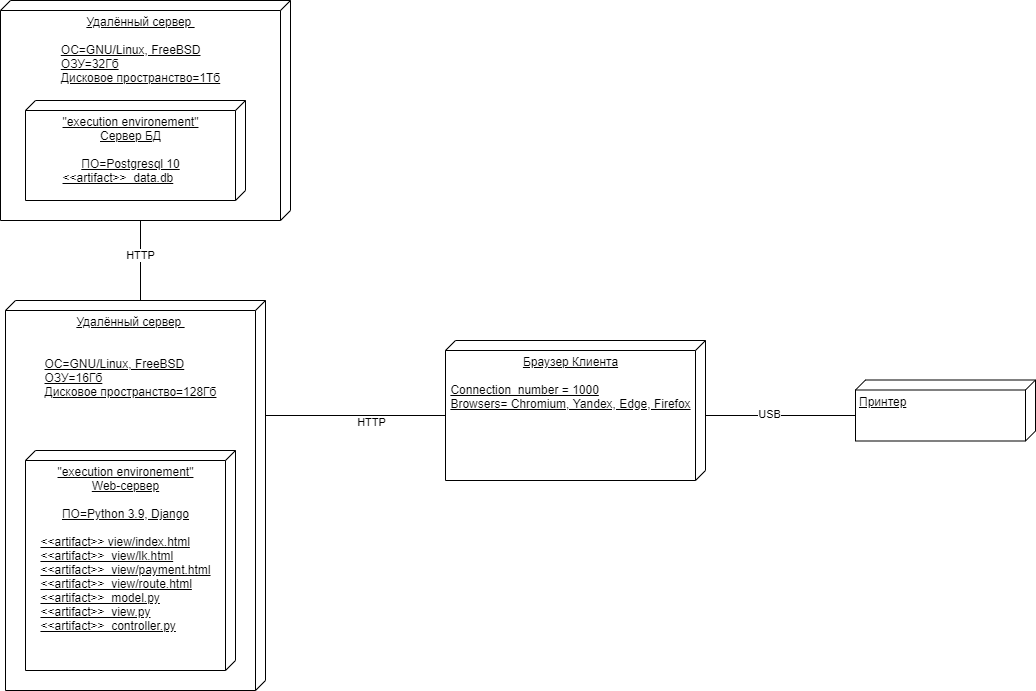

The diagram above was exported from draw.io. Its source (the exported page's mxGraphModel, read from the mxfile embedded in the PNG):
<mxGraphModel dx="974" dy="616" grid="1" gridSize="10" guides="1" tooltips="1" connect="1" arrows="1" fold="1" page="1" pageScale="1" pageWidth="827" pageHeight="1169" math="0" shadow="0">
  <root>
    <mxCell id="0" />
    <mxCell id="1" parent="0" />
    <mxCell id="2" value="Удалённый сервер&amp;nbsp;&lt;br&gt;&lt;br&gt;&lt;div style=&quot;text-align: left&quot;&gt;&lt;br style=&quot;text-align: center&quot;&gt;&lt;div&gt;ОС=GNU/Linux, FreeBSD&lt;/div&gt;&lt;div&gt;ОЗУ=16Гб&lt;/div&gt;&lt;div&gt;Дисковое пространство=128Гб&lt;/div&gt;&lt;/div&gt;&lt;div style=&quot;text-align: left&quot;&gt;&lt;br&gt;&lt;/div&gt;" style="verticalAlign=top;align=center;spacingTop=8;spacingLeft=2;spacingRight=12;shape=cube;size=10;direction=south;fontStyle=4;html=1;" vertex="1" parent="1">
      <mxGeometry x="205" y="310" width="260" height="390" as="geometry" />
    </mxCell>
    <mxCell id="3" value="Удалённый сервер&amp;nbsp;&lt;br&gt;&lt;br&gt;&lt;div style=&quot;text-align: left&quot;&gt;ОС=GNU/Linux, FreeBSD&lt;/div&gt;&lt;div style=&quot;text-align: left&quot;&gt;ОЗУ=32Гб&lt;/div&gt;&lt;div style=&quot;text-align: left&quot;&gt;Дисковое пространство=1Тб&lt;/div&gt;" style="verticalAlign=top;align=center;spacingTop=8;spacingLeft=2;spacingRight=12;shape=cube;size=10;direction=south;fontStyle=4;html=1;" vertex="1" parent="1">
      <mxGeometry x="200" y="10" width="290" height="220" as="geometry" />
    </mxCell>
    <mxCell id="4" style="edgeStyle=orthogonalEdgeStyle;rounded=0;orthogonalLoop=1;jettySize=auto;html=1;exitX=0;exitY=0;exitDx=220;exitDy=150;exitPerimeter=0;entryX=0;entryY=0;entryDx=0;entryDy=125;entryPerimeter=0;endArrow=none;endFill=0;" edge="1" source="3" target="2" parent="1">
      <mxGeometry relative="1" as="geometry" />
    </mxCell>
    <mxCell id="5" value="HTTP" style="edgeLabel;html=1;align=center;verticalAlign=middle;resizable=0;points=[];" vertex="1" connectable="0" parent="4">
      <mxGeometry x="-0.1569" y="-1" relative="1" as="geometry">
        <mxPoint as="offset" />
      </mxGeometry>
    </mxCell>
    <mxCell id="6" value="&quot;execution environement&quot;&lt;br&gt;Сервер БД&lt;br&gt;&lt;br&gt;&lt;div&gt;ПО=Postgresql 10&lt;br&gt;&lt;/div&gt;&lt;div style=&quot;text-align: left&quot;&gt;&lt;span&gt;&amp;lt;&amp;lt;artifact&amp;gt;&amp;gt;&amp;nbsp; data.db&lt;/span&gt;&lt;br&gt;&lt;/div&gt;" style="verticalAlign=top;align=center;spacingTop=8;spacingLeft=2;spacingRight=12;shape=cube;size=10;direction=south;fontStyle=4;html=1;" vertex="1" parent="1">
      <mxGeometry x="225" y="110" width="220" height="100" as="geometry" />
    </mxCell>
    <mxCell id="7" style="edgeStyle=orthogonalEdgeStyle;rounded=0;orthogonalLoop=1;jettySize=auto;html=1;exitX=0;exitY=0;exitDx=115;exitDy=0;exitPerimeter=0;entryX=0;entryY=0;entryDx=75;entryDy=260;entryPerimeter=0;endArrow=none;endFill=0;" edge="1" source="2" target="12" parent="1">
      <mxGeometry relative="1" as="geometry" />
    </mxCell>
    <mxCell id="8" value="HTTP" style="edgeLabel;html=1;align=center;verticalAlign=middle;resizable=0;points=[];" vertex="1" connectable="0" parent="7">
      <mxGeometry x="0.1643" y="-6" relative="1" as="geometry">
        <mxPoint as="offset" />
      </mxGeometry>
    </mxCell>
    <mxCell id="9" value="&quot;execution environement&quot;&lt;br&gt;Web-сервер&lt;br&gt;&lt;br&gt;&lt;span style=&quot;text-align: left&quot;&gt;ПО=Python 3.9, Django&lt;/span&gt;&lt;br&gt;&lt;br&gt;&lt;div style=&quot;text-align: left&quot;&gt;&amp;lt;&amp;lt;artifact&amp;gt;&amp;gt; view/index.html&lt;/div&gt;&lt;div style=&quot;text-align: left&quot;&gt;&amp;lt;&amp;lt;artifact&amp;gt;&amp;gt;&amp;nbsp; view/lk.html&lt;/div&gt;&lt;div style=&quot;text-align: left&quot;&gt;&amp;lt;&amp;lt;artifact&amp;gt;&amp;gt;&amp;nbsp; view/payment.html&lt;br&gt;&lt;/div&gt;&lt;div style=&quot;text-align: left&quot;&gt;&amp;lt;&amp;lt;artifact&amp;gt;&amp;gt;&amp;nbsp; view/route.html&lt;br&gt;&lt;/div&gt;&lt;div style=&quot;text-align: left&quot;&gt;&amp;lt;&amp;lt;artifact&amp;gt;&amp;gt;&amp;nbsp; model.py&lt;br&gt;&lt;/div&gt;&lt;div style=&quot;text-align: left&quot;&gt;&amp;lt;&amp;lt;artifact&amp;gt;&amp;gt;&amp;nbsp; view.py&lt;br&gt;&lt;/div&gt;&lt;div style=&quot;text-align: left&quot;&gt;&amp;lt;&amp;lt;artifact&amp;gt;&amp;gt;&amp;nbsp; controller.py&lt;br&gt;&lt;/div&gt;" style="verticalAlign=top;align=center;spacingTop=8;spacingLeft=2;spacingRight=12;shape=cube;size=10;direction=south;fontStyle=4;html=1;" vertex="1" parent="1">
      <mxGeometry x="225" y="460" width="210" height="220" as="geometry" />
    </mxCell>
    <mxCell id="10" style="edgeStyle=orthogonalEdgeStyle;rounded=0;orthogonalLoop=1;jettySize=auto;html=1;exitX=0;exitY=0;exitDx=75;exitDy=0;exitPerimeter=0;entryX=0;entryY=0;entryDx=35.5;entryDy=180;entryPerimeter=0;endArrow=none;endFill=0;" edge="1" source="12" target="13" parent="1">
      <mxGeometry relative="1" as="geometry" />
    </mxCell>
    <mxCell id="11" value="USB" style="edgeLabel;html=1;align=center;verticalAlign=middle;resizable=0;points=[];" vertex="1" connectable="0" parent="10">
      <mxGeometry x="-0.1575" y="2" relative="1" as="geometry">
        <mxPoint as="offset" />
      </mxGeometry>
    </mxCell>
    <mxCell id="12" value="Браузер Клиента&lt;br&gt;&lt;br&gt;&lt;div style=&quot;text-align: left&quot;&gt;Connection_number = 1000&lt;/div&gt;&lt;div style=&quot;text-align: left&quot;&gt;Browsers= Chromium, Yandex, Edge, Firefox&lt;/div&gt;" style="verticalAlign=top;align=center;spacingTop=8;spacingLeft=2;spacingRight=12;shape=cube;size=10;direction=south;fontStyle=4;html=1;" vertex="1" parent="1">
      <mxGeometry x="645" y="350" width="260" height="140" as="geometry" />
    </mxCell>
    <mxCell id="13" value="Принтер" style="verticalAlign=top;align=left;spacingTop=8;spacingLeft=2;spacingRight=12;shape=cube;size=10;direction=south;fontStyle=4;html=1;" vertex="1" parent="1">
      <mxGeometry x="1055" y="389.5" width="180" height="61" as="geometry" />
    </mxCell>
  </root>
</mxGraphModel>